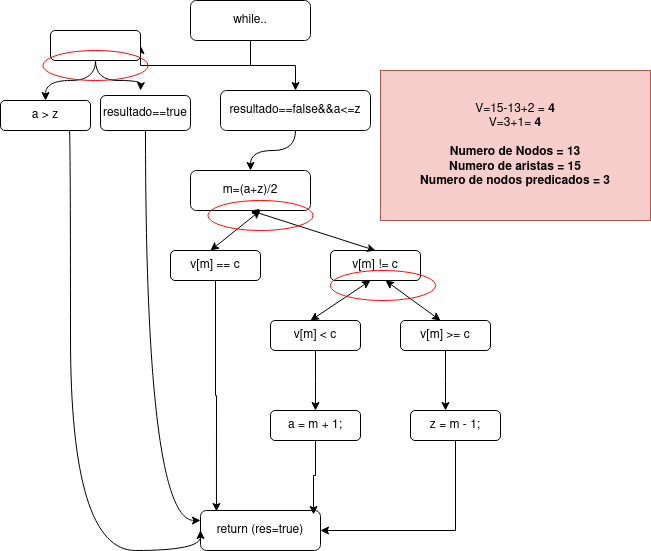

The diagram above was exported from draw.io. Its source (the exported page's mxGraphModel, read from the mxfile embedded in the PNG):
<mxGraphModel dx="474" dy="747" grid="1" gridSize="10" guides="1" tooltips="1" connect="1" arrows="1" fold="1" page="1" pageScale="1" pageWidth="827" pageHeight="1169" math="0" shadow="0">
  <root>
    <mxCell id="WIyWlLk6GJQsqaUBKTNV-0" />
    <mxCell id="WIyWlLk6GJQsqaUBKTNV-1" parent="WIyWlLk6GJQsqaUBKTNV-0" />
    <mxCell id="eqRlzyHH_y4B4-mlJ9Yk-16" style="edgeStyle=orthogonalEdgeStyle;rounded=0;orthogonalLoop=1;jettySize=auto;html=1;exitX=0.5;exitY=1;exitDx=0;exitDy=0;entryX=1;entryY=0.5;entryDx=0;entryDy=0;" parent="WIyWlLk6GJQsqaUBKTNV-1" source="WIyWlLk6GJQsqaUBKTNV-3" target="IvHa44lEs2yXLyuUTsH5-22" edge="1">
      <mxGeometry relative="1" as="geometry">
        <mxPoint x="310" y="155" as="targetPoint" />
        <Array as="points">
          <mxPoint x="400" y="155" />
        </Array>
      </mxGeometry>
    </mxCell>
    <mxCell id="WIyWlLk6GJQsqaUBKTNV-3" value="while.." style="rounded=1;whiteSpace=wrap;html=1;fontSize=12;glass=0;strokeWidth=1;shadow=0;" parent="WIyWlLk6GJQsqaUBKTNV-1" vertex="1">
      <mxGeometry x="340" y="90" width="120" height="40" as="geometry" />
    </mxCell>
    <mxCell id="IvHa44lEs2yXLyuUTsH5-17" style="edgeStyle=orthogonalEdgeStyle;shape=connector;curved=1;rounded=0;orthogonalLoop=1;jettySize=auto;html=1;exitX=0.5;exitY=1;exitDx=0;exitDy=0;entryX=0.5;entryY=0;entryDx=0;entryDy=0;strokeColor=default;align=center;verticalAlign=middle;fontFamily=Helvetica;fontSize=11;fontColor=default;labelBackgroundColor=default;endArrow=classic;" edge="1" parent="WIyWlLk6GJQsqaUBKTNV-1" source="IvHa44lEs2yXLyuUTsH5-15" target="eqRlzyHH_y4B4-mlJ9Yk-2">
      <mxGeometry relative="1" as="geometry">
        <mxPoint x="330" y="220" as="sourcePoint" />
      </mxGeometry>
    </mxCell>
    <mxCell id="WIyWlLk6GJQsqaUBKTNV-11" value="return (res=true)" style="rounded=1;whiteSpace=wrap;html=1;fontSize=12;glass=0;strokeWidth=1;shadow=0;" parent="WIyWlLk6GJQsqaUBKTNV-1" vertex="1">
      <mxGeometry x="350" y="600" width="120" height="40" as="geometry" />
    </mxCell>
    <mxCell id="eqRlzyHH_y4B4-mlJ9Yk-2" value="m=(a+z)/2" style="rounded=1;whiteSpace=wrap;html=1;fontSize=12;glass=0;strokeWidth=1;shadow=0;" parent="WIyWlLk6GJQsqaUBKTNV-1" vertex="1">
      <mxGeometry x="340" y="260" width="120" height="40" as="geometry" />
    </mxCell>
    <mxCell id="eqRlzyHH_y4B4-mlJ9Yk-6" value="v[m] == c" style="rounded=1;whiteSpace=wrap;html=1;fontSize=12;glass=0;strokeWidth=1;shadow=0;" parent="WIyWlLk6GJQsqaUBKTNV-1" vertex="1">
      <mxGeometry x="320" y="340" width="90" height="30" as="geometry" />
    </mxCell>
    <mxCell id="eqRlzyHH_y4B4-mlJ9Yk-7" value="v[m] != c" style="rounded=1;whiteSpace=wrap;html=1;fontSize=12;glass=0;strokeWidth=1;shadow=0;" parent="WIyWlLk6GJQsqaUBKTNV-1" vertex="1">
      <mxGeometry x="480" y="340" width="90" height="30" as="geometry" />
    </mxCell>
    <mxCell id="IvHa44lEs2yXLyuUTsH5-9" style="edgeStyle=orthogonalEdgeStyle;rounded=0;orthogonalLoop=1;jettySize=auto;html=1;exitX=0.5;exitY=1;exitDx=0;exitDy=0;" edge="1" parent="WIyWlLk6GJQsqaUBKTNV-1" source="eqRlzyHH_y4B4-mlJ9Yk-9">
      <mxGeometry relative="1" as="geometry">
        <mxPoint x="465" y="500" as="targetPoint" />
      </mxGeometry>
    </mxCell>
    <mxCell id="eqRlzyHH_y4B4-mlJ9Yk-9" value="v[m] &amp;lt; c" style="rounded=1;whiteSpace=wrap;html=1;fontSize=12;glass=0;strokeWidth=1;shadow=0;" parent="WIyWlLk6GJQsqaUBKTNV-1" vertex="1">
      <mxGeometry x="420" y="410" width="90" height="30" as="geometry" />
    </mxCell>
    <mxCell id="IvHa44lEs2yXLyuUTsH5-10" style="edgeStyle=orthogonalEdgeStyle;rounded=0;orthogonalLoop=1;jettySize=auto;html=1;exitX=0.5;exitY=1;exitDx=0;exitDy=0;" edge="1" parent="WIyWlLk6GJQsqaUBKTNV-1" source="eqRlzyHH_y4B4-mlJ9Yk-10">
      <mxGeometry relative="1" as="geometry">
        <mxPoint x="595" y="500" as="targetPoint" />
      </mxGeometry>
    </mxCell>
    <mxCell id="eqRlzyHH_y4B4-mlJ9Yk-10" value="v[m] &amp;gt;= c" style="rounded=1;whiteSpace=wrap;html=1;fontSize=12;glass=0;strokeWidth=1;shadow=0;" parent="WIyWlLk6GJQsqaUBKTNV-1" vertex="1">
      <mxGeometry x="550" y="410" width="90" height="30" as="geometry" />
    </mxCell>
    <mxCell id="eqRlzyHH_y4B4-mlJ9Yk-23" value="" style="endArrow=classic;startArrow=classic;html=1;rounded=0;" parent="WIyWlLk6GJQsqaUBKTNV-1" edge="1">
      <mxGeometry width="50" height="50" relative="1" as="geometry">
        <mxPoint x="360" y="340" as="sourcePoint" />
        <mxPoint x="410" y="300" as="targetPoint" />
      </mxGeometry>
    </mxCell>
    <mxCell id="eqRlzyHH_y4B4-mlJ9Yk-26" value="" style="endArrow=classic;startArrow=classic;html=1;rounded=0;exitX=0.5;exitY=0;exitDx=0;exitDy=0;entryX=0.5;entryY=1;entryDx=0;entryDy=0;" parent="WIyWlLk6GJQsqaUBKTNV-1" source="eqRlzyHH_y4B4-mlJ9Yk-7" target="eqRlzyHH_y4B4-mlJ9Yk-2" edge="1">
      <mxGeometry width="50" height="50" relative="1" as="geometry">
        <mxPoint x="610" y="320" as="sourcePoint" />
        <mxPoint x="650" y="280" as="targetPoint" />
      </mxGeometry>
    </mxCell>
    <mxCell id="eqRlzyHH_y4B4-mlJ9Yk-31" value="" style="endArrow=classic;startArrow=classic;html=1;rounded=0;exitX=0.5;exitY=0;exitDx=0;exitDy=0;entryX=0.5;entryY=1;entryDx=0;entryDy=0;" parent="WIyWlLk6GJQsqaUBKTNV-1" edge="1">
      <mxGeometry width="50" height="50" relative="1" as="geometry">
        <mxPoint x="460" y="410" as="sourcePoint" />
        <mxPoint x="520" y="370" as="targetPoint" />
      </mxGeometry>
    </mxCell>
    <mxCell id="eqRlzyHH_y4B4-mlJ9Yk-32" value="" style="endArrow=classic;startArrow=classic;html=1;rounded=0;exitX=0.5;exitY=0;exitDx=0;exitDy=0;" parent="WIyWlLk6GJQsqaUBKTNV-1" edge="1">
      <mxGeometry width="50" height="50" relative="1" as="geometry">
        <mxPoint x="590" y="410" as="sourcePoint" />
        <mxPoint x="535" y="370" as="targetPoint" />
      </mxGeometry>
    </mxCell>
    <mxCell id="eqRlzyHH_y4B4-mlJ9Yk-40" value="&lt;div style=&quot;&quot;&gt;&lt;span style=&quot;background-color: initial;&quot;&gt;V=15-13+2 =&lt;b&gt; 4&lt;br&gt;&lt;/b&gt;&lt;/span&gt;&lt;/div&gt;&lt;div style=&quot;&quot;&gt;V=3+1=&amp;nbsp;&lt;b&gt;4&lt;/b&gt;&lt;/div&gt;&lt;div style=&quot;&quot;&gt;&lt;b&gt;&lt;br&gt;&lt;/b&gt;&lt;/div&gt;&lt;div style=&quot;&quot;&gt;&lt;b&gt;Numero de Nodos = 13&lt;/b&gt;&lt;/div&gt;&lt;div style=&quot;&quot;&gt;&lt;b&gt;Numero de aristas = 15&lt;br&gt;&lt;/b&gt;&lt;/div&gt;&lt;div style=&quot;&quot;&gt;&lt;b&gt;Numero de nodos predicados = 3&lt;br&gt;&lt;/b&gt;&lt;/div&gt;" style="rounded=0;whiteSpace=wrap;html=1;fillColor=#f8cecc;strokeColor=#b85450;align=center;" parent="WIyWlLk6GJQsqaUBKTNV-1" vertex="1">
      <mxGeometry x="530" y="160" width="270" height="150" as="geometry" />
    </mxCell>
    <mxCell id="eqRlzyHH_y4B4-mlJ9Yk-42" value="" style="ellipse;whiteSpace=wrap;html=1;fillColor=none;strokeColor=#FF0808;" parent="WIyWlLk6GJQsqaUBKTNV-1" vertex="1">
      <mxGeometry x="357.5" y="290" width="105" height="30" as="geometry" />
    </mxCell>
    <mxCell id="eqRlzyHH_y4B4-mlJ9Yk-44" value="" style="ellipse;whiteSpace=wrap;html=1;fillColor=none;strokeColor=#FF0808;" parent="WIyWlLk6GJQsqaUBKTNV-1" vertex="1">
      <mxGeometry x="480" y="360" width="105" height="30" as="geometry" />
    </mxCell>
    <mxCell id="IvHa44lEs2yXLyuUTsH5-8" style="edgeStyle=orthogonalEdgeStyle;rounded=0;orthogonalLoop=1;jettySize=auto;html=1;exitX=0.5;exitY=1;exitDx=0;exitDy=0;entryX=0.133;entryY=0.025;entryDx=0;entryDy=0;entryPerimeter=0;" edge="1" parent="WIyWlLk6GJQsqaUBKTNV-1" source="eqRlzyHH_y4B4-mlJ9Yk-6" target="WIyWlLk6GJQsqaUBKTNV-11">
      <mxGeometry relative="1" as="geometry" />
    </mxCell>
    <mxCell id="IvHa44lEs2yXLyuUTsH5-11" value="a = m + 1;" style="rounded=1;whiteSpace=wrap;html=1;fontSize=12;glass=0;strokeWidth=1;shadow=0;" vertex="1" parent="WIyWlLk6GJQsqaUBKTNV-1">
      <mxGeometry x="420" y="500" width="90" height="30" as="geometry" />
    </mxCell>
    <mxCell id="IvHa44lEs2yXLyuUTsH5-13" style="edgeStyle=orthogonalEdgeStyle;rounded=0;orthogonalLoop=1;jettySize=auto;html=1;exitX=0.5;exitY=1;exitDx=0;exitDy=0;entryX=1;entryY=0.5;entryDx=0;entryDy=0;" edge="1" parent="WIyWlLk6GJQsqaUBKTNV-1" source="IvHa44lEs2yXLyuUTsH5-12" target="WIyWlLk6GJQsqaUBKTNV-11">
      <mxGeometry relative="1" as="geometry" />
    </mxCell>
    <mxCell id="IvHa44lEs2yXLyuUTsH5-12" value="z = m - 1;" style="rounded=1;whiteSpace=wrap;html=1;fontSize=12;glass=0;strokeWidth=1;shadow=0;" vertex="1" parent="WIyWlLk6GJQsqaUBKTNV-1">
      <mxGeometry x="560" y="500" width="90" height="30" as="geometry" />
    </mxCell>
    <mxCell id="IvHa44lEs2yXLyuUTsH5-14" style="edgeStyle=orthogonalEdgeStyle;rounded=0;orthogonalLoop=1;jettySize=auto;html=1;exitX=0.5;exitY=1;exitDx=0;exitDy=0;entryX=0.942;entryY=0.1;entryDx=0;entryDy=0;entryPerimeter=0;" edge="1" parent="WIyWlLk6GJQsqaUBKTNV-1" source="IvHa44lEs2yXLyuUTsH5-11" target="WIyWlLk6GJQsqaUBKTNV-11">
      <mxGeometry relative="1" as="geometry" />
    </mxCell>
    <mxCell id="IvHa44lEs2yXLyuUTsH5-15" value="resultado==false&amp;amp;&amp;amp;a&amp;lt;=z" style="rounded=1;whiteSpace=wrap;html=1;fontSize=12;glass=0;strokeWidth=1;shadow=0;" vertex="1" parent="WIyWlLk6GJQsqaUBKTNV-1">
      <mxGeometry x="370" y="180" width="150" height="40" as="geometry" />
    </mxCell>
    <mxCell id="IvHa44lEs2yXLyuUTsH5-16" style="edgeStyle=orthogonalEdgeStyle;rounded=0;orthogonalLoop=1;jettySize=auto;html=1;exitX=0.5;exitY=1;exitDx=0;exitDy=0;" edge="1" parent="WIyWlLk6GJQsqaUBKTNV-1" source="WIyWlLk6GJQsqaUBKTNV-3" target="IvHa44lEs2yXLyuUTsH5-15">
      <mxGeometry relative="1" as="geometry">
        <mxPoint x="410" y="140" as="sourcePoint" />
        <mxPoint x="340" y="190" as="targetPoint" />
      </mxGeometry>
    </mxCell>
    <mxCell id="eqRlzyHH_y4B4-mlJ9Yk-4" value="" style="curved=1;endArrow=classic;html=1;rounded=0;entryX=0;entryY=0.5;entryDx=0;entryDy=0;edgeStyle=orthogonalEdgeStyle;exitX=0.75;exitY=1;exitDx=0;exitDy=0;" parent="WIyWlLk6GJQsqaUBKTNV-1" target="WIyWlLk6GJQsqaUBKTNV-11" edge="1" source="IvHa44lEs2yXLyuUTsH5-18">
      <mxGeometry width="50" height="50" relative="1" as="geometry">
        <mxPoint x="220" y="290" as="sourcePoint" />
        <mxPoint x="350" y="580" as="targetPoint" />
        <Array as="points">
          <mxPoint x="220" y="215" />
          <mxPoint x="220" y="640" />
          <mxPoint x="350" y="640" />
        </Array>
      </mxGeometry>
    </mxCell>
    <mxCell id="IvHa44lEs2yXLyuUTsH5-18" value="a &amp;gt; z" style="rounded=1;whiteSpace=wrap;html=1;fontSize=12;glass=0;strokeWidth=1;shadow=0;" vertex="1" parent="WIyWlLk6GJQsqaUBKTNV-1">
      <mxGeometry x="150" y="190" width="90" height="30" as="geometry" />
    </mxCell>
    <mxCell id="IvHa44lEs2yXLyuUTsH5-19" value="resultado==true" style="rounded=1;whiteSpace=wrap;html=1;fontSize=12;glass=0;strokeWidth=1;shadow=0;" vertex="1" parent="WIyWlLk6GJQsqaUBKTNV-1">
      <mxGeometry x="250" y="185" width="90" height="35" as="geometry" />
    </mxCell>
    <mxCell id="IvHa44lEs2yXLyuUTsH5-20" value="" style="curved=1;endArrow=classic;html=1;rounded=0;edgeStyle=orthogonalEdgeStyle;exitX=0.5;exitY=1;exitDx=0;exitDy=0;entryX=0;entryY=0.25;entryDx=0;entryDy=0;" edge="1" parent="WIyWlLk6GJQsqaUBKTNV-1" source="IvHa44lEs2yXLyuUTsH5-19" target="WIyWlLk6GJQsqaUBKTNV-11">
      <mxGeometry width="50" height="50" relative="1" as="geometry">
        <mxPoint x="300" y="320" as="sourcePoint" />
        <mxPoint x="432" y="720" as="targetPoint" />
      </mxGeometry>
    </mxCell>
    <mxCell id="IvHa44lEs2yXLyuUTsH5-23" style="edgeStyle=orthogonalEdgeStyle;shape=connector;curved=1;rounded=0;orthogonalLoop=1;jettySize=auto;html=1;exitX=0.5;exitY=1;exitDx=0;exitDy=0;entryX=0.5;entryY=0;entryDx=0;entryDy=0;strokeColor=default;align=center;verticalAlign=middle;fontFamily=Helvetica;fontSize=11;fontColor=default;labelBackgroundColor=default;endArrow=classic;" edge="1" parent="WIyWlLk6GJQsqaUBKTNV-1" source="IvHa44lEs2yXLyuUTsH5-22" target="IvHa44lEs2yXLyuUTsH5-18">
      <mxGeometry relative="1" as="geometry" />
    </mxCell>
    <mxCell id="IvHa44lEs2yXLyuUTsH5-24" style="edgeStyle=orthogonalEdgeStyle;shape=connector;curved=1;rounded=0;orthogonalLoop=1;jettySize=auto;html=1;exitX=0.5;exitY=1;exitDx=0;exitDy=0;strokeColor=default;align=center;verticalAlign=middle;fontFamily=Helvetica;fontSize=11;fontColor=default;labelBackgroundColor=default;endArrow=classic;" edge="1" parent="WIyWlLk6GJQsqaUBKTNV-1" source="IvHa44lEs2yXLyuUTsH5-22">
      <mxGeometry relative="1" as="geometry">
        <mxPoint x="290" y="180" as="targetPoint" />
      </mxGeometry>
    </mxCell>
    <mxCell id="IvHa44lEs2yXLyuUTsH5-22" value="&lt;div&gt;&lt;br&gt;&lt;/div&gt;&lt;div&gt;&lt;br&gt;&lt;/div&gt;" style="rounded=1;whiteSpace=wrap;html=1;fontSize=12;glass=0;strokeWidth=1;shadow=0;" vertex="1" parent="WIyWlLk6GJQsqaUBKTNV-1">
      <mxGeometry x="200" y="120" width="90" height="30" as="geometry" />
    </mxCell>
    <mxCell id="IvHa44lEs2yXLyuUTsH5-25" value="" style="ellipse;whiteSpace=wrap;html=1;fillColor=none;strokeColor=#FF0808;" vertex="1" parent="WIyWlLk6GJQsqaUBKTNV-1">
      <mxGeometry x="192.5" y="140" width="105" height="30" as="geometry" />
    </mxCell>
  </root>
</mxGraphModel>